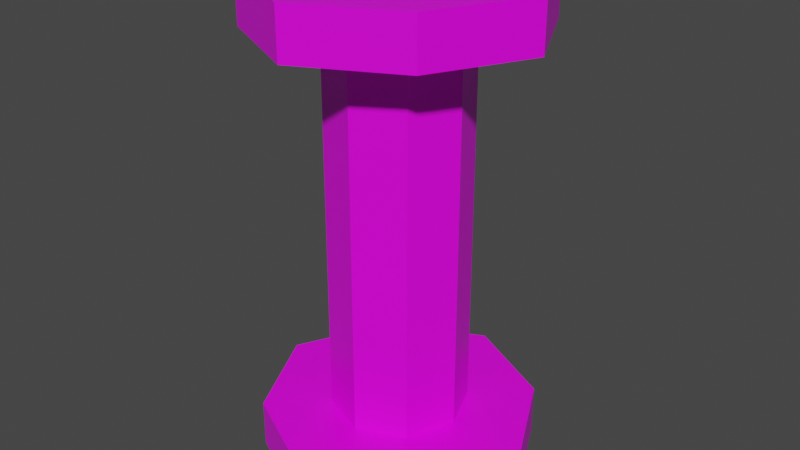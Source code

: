 # Source: Piller.blend  (saved by Blender 3.6.11; exported with 4.5.12 LTS)
import bpy
from mathutils import Matrix  # noqa: F401  (used for matrix-valued properties, if any)

bpy.ops.wm.read_factory_settings(use_empty=True)
scene = bpy.context.scene
scene.name = 'Scene'

# ---- collections
col_collection = bpy.data.collections.new('Collection'); scene.collection.children.link(col_collection)

# ---- images (referenced by path relative to the original .blend; pixels are not part of the script)
import os
ASSET_DIR = os.environ.get("B2B_ASSET_DIR", "")  # directory of the original .blend (textures are referenced by path, not embedded)
HERE = os.path.dirname(os.path.abspath(__file__))  # packed textures are extracted next to this script under _unpacked/

def load_image(name, relpath, width, height, colorspace="sRGB"):
    """Load a texture the original file referenced (path relative to the .blend, or extracted next to this script)."""
    p = next((c for c in (os.path.join(HERE, relpath), os.path.join(ASSET_DIR, relpath)) if relpath and os.path.exists(c)), "")
    if p:
        img = bpy.data.images.load(p, check_existing=True)
        img.name = name
    else:  # same state as the original file: an image datablock whose file is absent (Cycles renders it pink)
        img = bpy.data.images.new(name, width, height)
        img.source = "FILE"
        img.filepath = "//" + (relpath or name)
    img.colorspace_settings.name = colorspace
    return img
img_dungiontileset_01_png = load_image('DungionTileset_01.png', 'DungionTileset_01.png', 1024, 1024, 'sRGB')

# ---- materials (node trees are filled in below, after node groups)
mat_material = bpy.data.materials.new('Material')
mat_material.alpha_threshold = 0.0
mat_material.line_color = (0.0, 0.0, 0.0, 1.0)

# ---- material node trees
mat_material.use_nodes = True; mat_material.node_tree.nodes.clear()
_N = mat_material.node_tree.nodes; _L = mat_material.node_tree.links
n0 = _N.new('ShaderNodeOutputMaterial'); n0.name = 'Material Output'; n0.location = (300, 300)
n1 = _N.new('ShaderNodeBsdfPrincipled'); n1.name = 'Principled BSDF'; n1.location = (10, 300)
n1.distribution = 'GGX'
n1.subsurface_method = 'RANDOM_WALK_SKIN'
n1.inputs[2].default_value = 0.4
n1.inputs[3].default_value = 1.45
n1.inputs[27].default_value = (0.0, 0.0, 0.0, 1.0)
n1.inputs[28].default_value = 1.0
n2 = _N.new('ShaderNodeTexImage'); n2.name = 'Image Texture'; n2.location = (-180, 280)
n2.image = img_dungiontileset_01_png
n2.interpolation = 'Closest'
_L.new(n1.outputs[0], n0.inputs[0])
_L.new(n2.outputs[0], n1.inputs[0])
n0.is_active_output = True

# ---- world
world_world = bpy.data.worlds.new('World'); scene.world = world_world
world_world.use_nodes = True; world_world.node_tree.nodes.clear()
_N = world_world.node_tree.nodes; _L = world_world.node_tree.links
n0 = _N.new('ShaderNodeOutputWorld'); n0.name = 'World Output'; n0.location = (300, 300)
n1 = _N.new('ShaderNodeBackground'); n1.name = 'Background'; n1.location = (10, 300)
n1.inputs[0].default_value = (0.05088, 0.05088, 0.05088, 1.0)
_L.new(n1.outputs[0], n0.inputs[0])
n0.is_active_output = True
world_world.color = (0.05088, 0.05088, 0.05088)
world_world.use_sun_shadow = False
world_world.sun_shadow_jitter_overblur = 0.0

# ---- meshes
me_cube = bpy.data.meshes.new('Cube')
me_cube.from_pydata([(-2.0, -2.0, 0.0), (-2.0, -2.0, 1.0), (-1.0, -1.0, 1.0), (-1.0, -1.0, 9.0), (0.0, -3.0, 0.0), (0.0, -3.0, 1.0), (0.0, -1.4, 1.0), (0.0, -1.4, 9.0), (-3.0, 0.0, 0.0), (-3.0, 0.0, 1.0), (-1.4, 0.0, 1.0), (-1.0, -1.0, 5.0), (0.0, -1.4, 5.0), (-1.4, 0.0, 5.0), (-2.0, -2.0, 9.0), (-2.0, -2.0, 10.0), (-1.0, -1.0, 10.0), (0.0, -3.0, 10.0), (0.0, -1.4, 10.0), (-3.0, 0.0, 10.0), (-1.4, 0.0, 10.0), (0.0, 0.0, 10.0), (0.0, -3.0, 9.0), (-3.0, 0.0, 9.0), (-1.4, 0.0, 9.0), (2.0, -2.0, 0.0), (2.0, -2.0, 1.0), (1.0, -1.0, 1.0), (1.0, -1.0, 9.0), (3.0, 0.0, 0.0), (3.0, 0.0, 1.0), (1.4, 0.0, 1.0), (1.0, -1.0, 5.0), (1.4, 0.0, 5.0), (2.0, -2.0, 9.0), (2.0, -2.0, 10.0), (1.0, -1.0, 10.0), (3.0, 0.0, 10.0), (1.4, 0.0, 10.0), (3.0, 0.0, 9.0), (1.4, 0.0, 9.0), (-2.0, 2.0, 0.0), (-2.0, 2.0, 1.0), (-1.0, 1.0, 1.0), (-1.0, 1.0, 9.0), (0.0, 3.0, 0.0), (0.0, 3.0, 1.0), (0.0, 1.4, 1.0), (0.0, 1.4, 9.0), (-1.0, 1.0, 5.0), (0.0, 1.4, 5.0), (-2.0, 2.0, 9.0), (-2.0, 2.0, 10.0), (-1.0, 1.0, 10.0), (0.0, 3.0, 10.0), (0.0, 1.4, 10.0), (0.0, 3.0, 9.0), (2.0, 2.0, 0.0), (2.0, 2.0, 1.0), (1.0, 1.0, 1.0), (1.0, 1.0, 9.0), (1.0, 1.0, 5.0), (2.0, 2.0, 9.0), (2.0, 2.0, 10.0), (1.0, 1.0, 10.0)], [], [(5, 1, 0, 4), (9, 1, 2, 10), (12, 7, 3, 11), (1, 5, 6, 2), (11, 3, 24, 13), (1, 9, 8, 0), (2, 11, 13, 10), (6, 12, 11, 2), (17, 15, 14, 22), (19, 15, 16, 20), (15, 17, 18, 16), (15, 19, 23, 14), (21, 20, 16), (21, 16, 18), (23, 24, 3, 14), (14, 3, 7, 22), (5, 4, 25, 26), (30, 31, 27, 26), (12, 32, 28, 7), (26, 27, 6, 5), (32, 33, 40, 28), (26, 25, 29, 30), (27, 31, 33, 32), (6, 27, 32, 12), (17, 22, 34, 35), (37, 38, 36, 35), (35, 36, 18, 17), (35, 34, 39, 37), (21, 36, 38), (21, 18, 36), (39, 34, 28, 40), (34, 22, 7, 28), (46, 45, 41, 42), (9, 10, 43, 42), (50, 49, 44, 48), (42, 43, 47, 46), (49, 13, 24, 44), (42, 41, 8, 9), (43, 10, 13, 49), (47, 43, 49, 50), (54, 56, 51, 52), (19, 20, 53, 52), (52, 53, 55, 54), (52, 51, 23, 19), (21, 53, 20), (21, 55, 53), (23, 51, 44, 24), (51, 56, 48, 44), (46, 58, 57, 45), (30, 58, 59, 31), (50, 48, 60, 61), (58, 46, 47, 59), (61, 60, 40, 33), (58, 30, 29, 57), (59, 61, 33, 31), (47, 50, 61, 59), (54, 63, 62, 56), (37, 63, 64, 38), (63, 54, 55, 64), (63, 37, 39, 62), (21, 38, 64), (21, 64, 55), (39, 40, 60, 62), (62, 60, 48, 56)])
_uv = me_cube.uv_layers.new(name='UVMap')
_uv.uv.foreach_set('vector', [0.6146, 0.875, 0.6979, 0.875, 0.6979, 0.8333, 0.6146, 0.8333, 0.09375, 0.8333, 0.01042, 0.8333, 0.03125, 0.7708, 0.07292, 0.7708, 0.2917, 1.0, 0.2917, 0.8333, 0.25, 0.8333, 0.25, 1.0, 0.1979, 0.8333, 0.1146, 0.8333, 0.1354, 0.7708, 0.1771, 0.7708, 0.25, 1.0, 0.25, 0.8333, 0.2083, 0.8333, 0.2083, 1.0, 0.5104, 0.875, 0.5938, 0.875, 0.5938, 0.8333, 0.5104, 0.8333, 0.25, 1.0, 0.25, 0.8333, 0.2083, 0.8333, 0.2083, 1.0, 0.2917, 1.0, 0.2917, 0.8333, 0.25, 0.8333, 0.25, 1.0, 0.6146, 0.875, 0.6979, 0.875, 0.6979, 0.8333, 0.6146, 0.8333, 0.1354, 0.8229, 0.03125, 0.8229, 0.05208, 0.75, 0.1354, 0.75, 0.1354, 0.8229, 0.03125, 0.8229, 0.05208, 0.75, 0.1354, 0.75, 0.5104, 0.875, 0.5938, 0.875, 0.5938, 0.8333, 0.5104, 0.8333, 0.1354, 0.6979, 0.1354, 0.75, 0.05208, 0.75, 0.1354, 0.6979, 0.05208, 0.75, 0.1354, 0.75, 0.1354, 0.8229, 0.1354, 0.75, 0.05208, 0.75, 0.03125, 0.8229, 0.1354, 0.8229, 0.1354, 0.75, 0.05208, 0.75, 0.03125, 0.8229, 0.6146, 0.875, 0.6146, 0.8333, 0.6979, 0.8333, 0.6979, 0.875, 0.09375, 0.8333, 0.07292, 0.7708, 0.03125, 0.7708, 0.01042, 0.8333, 0.2083, 1.0, 0.25, 1.0, 0.25, 0.8333, 0.2083, 0.8333, 0.1979, 0.8333, 0.1771, 0.7708, 0.1354, 0.7708, 0.1146, 0.8333, 0.25, 1.0, 0.2917, 1.0, 0.2917, 0.8333, 0.25, 0.8333, 0.5104, 0.875, 0.5104, 0.8333, 0.5938, 0.8333, 0.5938, 0.875, 0.25, 1.0, 0.2917, 1.0, 0.2917, 0.8333, 0.25, 0.8333, 0.2083, 1.0, 0.25, 1.0, 0.25, 0.8333, 0.2083, 0.8333, 0.6146, 0.875, 0.6146, 0.8333, 0.6979, 0.8333, 0.6979, 0.875, 0.1354, 0.8229, 0.1354, 0.75, 0.05208, 0.75, 0.03125, 0.8229, 0.1354, 0.8229, 0.1354, 0.75, 0.05208, 0.75, 0.03125, 0.8229, 0.5104, 0.875, 0.5104, 0.8333, 0.5938, 0.8333, 0.5938, 0.875, 0.1354, 0.6979, 0.05208, 0.75, 0.1354, 0.75, 0.1354, 0.6979, 0.1354, 0.75, 0.05208, 0.75, 0.1354, 0.8229, 0.03125, 0.8229, 0.05208, 0.75, 0.1354, 0.75, 0.1354, 0.8229, 0.03125, 0.8229, 0.05208, 0.75, 0.1354, 0.75, 0.6146, 0.875, 0.6146, 0.8333, 0.6979, 0.8333, 0.6979, 0.875, 0.09375, 0.8333, 0.07292, 0.7708, 0.03125, 0.7708, 0.01042, 0.8333, 0.2083, 1.0, 0.25, 1.0, 0.25, 0.8333, 0.2083, 0.8333, 0.1979, 0.8333, 0.1771, 0.7708, 0.1354, 0.7708, 0.1146, 0.8333, 0.25, 1.0, 0.2917, 1.0, 0.2917, 0.8333, 0.25, 0.8333, 0.5104, 0.875, 0.5104, 0.8333, 0.5938, 0.8333, 0.5938, 0.875, 0.25, 1.0, 0.2917, 1.0, 0.2917, 0.8333, 0.25, 0.8333, 0.2083, 1.0, 0.25, 1.0, 0.25, 0.8333, 0.2083, 0.8333, 0.6146, 0.875, 0.6146, 0.8333, 0.6979, 0.8333, 0.6979, 0.875, 0.1354, 0.8229, 0.1354, 0.75, 0.05208, 0.75, 0.03125, 0.8229, 0.1354, 0.8229, 0.1354, 0.75, 0.05208, 0.75, 0.03125, 0.8229, 0.5104, 0.875, 0.5104, 0.8333, 0.5938, 0.8333, 0.5938, 0.875, 0.1354, 0.6979, 0.05208, 0.75, 0.1354, 0.75, 0.1354, 0.6979, 0.1354, 0.75, 0.05208, 0.75, 0.1354, 0.8229, 0.03125, 0.8229, 0.05208, 0.75, 0.1354, 0.75, 0.1354, 0.8229, 0.03125, 0.8229, 0.05208, 0.75, 0.1354, 0.75, 0.6146, 0.875, 0.6979, 0.875, 0.6979, 0.8333, 0.6146, 0.8333, 0.09375, 0.8333, 0.01042, 0.8333, 0.03125, 0.7708, 0.07292, 0.7708, 0.2917, 1.0, 0.2917, 0.8333, 0.25, 0.8333, 0.25, 1.0, 0.1979, 0.8333, 0.1146, 0.8333, 0.1354, 0.7708, 0.1771, 0.7708, 0.25, 1.0, 0.25, 0.8333, 0.2083, 0.8333, 0.2083, 1.0, 0.5104, 0.875, 0.5938, 0.875, 0.5938, 0.8333, 0.5104, 0.8333, 0.25, 1.0, 0.25, 0.8333, 0.2083, 0.8333, 0.2083, 1.0, 0.2917, 1.0, 0.2917, 0.8333, 0.25, 0.8333, 0.25, 1.0, 0.6146, 0.875, 0.6979, 0.875, 0.6979, 0.8333, 0.6146, 0.8333, 0.1354, 0.8229, 0.03125, 0.8229, 0.05208, 0.75, 0.1354, 0.75, 0.1354, 0.8229, 0.03125, 0.8229, 0.05208, 0.75, 0.1354, 0.75, 0.5104, 0.875, 0.5938, 0.875, 0.5938, 0.8333, 0.5104, 0.8333, 0.1354, 0.6979, 0.1354, 0.75, 0.05208, 0.75, 0.1354, 0.6979, 0.05208, 0.75, 0.1354, 0.75, 0.1354, 0.8229, 0.1354, 0.75, 0.05208, 0.75, 0.03125, 0.8229, 0.1354, 0.8229, 0.1354, 0.75, 0.05208, 0.75, 0.03125, 0.8229])
me_cube.materials.append(mat_material)
me_cube.use_remesh_preserve_volume = False
me_cube.use_remesh_preserve_attributes = False
me_cube.use_mirror_vertex_groups = False
me_cube.update()

# ---- objects
ob_cube = bpy.data.objects.new('Cube', me_cube)

# ---- transforms, parenting, visibility, modifiers, constraints
ob_cube.location = (0.0, 0.0, 0.0)
ob_cube.lock_rotations_4d = False
ob_cube.empty_display_type = 'ARROWS'
ob_cube.lineart.crease_threshold = 0.0
ob_cube.cycles.is_caustics_caster = True
ob_cube.cycles.is_caustics_receiver = True

# ---- collection membership
col_collection.objects.link(ob_cube)

# ---- scene / render settings (as saved in the file)
scene.frame_start = 1; scene.frame_end = 250; scene.frame_set(1)
scene.render.engine = 'CYCLES'
scene.render.preview_pixel_size = '2'
scene.cycles.feature_set = 'EXPERIMENTAL'
scene.cycles.samples = 512
scene.cycles.sampling_pattern = 'TABULATED_SOBOL'
scene.cycles.use_auto_tile = False
scene.view_settings.view_transform = 'Filmic'
bpy.context.view_layer.update()

# ---- added for rendering (the .blend has no active camera and no usable light): camera, sun
cam_auto = bpy.data.cameras.new('AutoCamera')
cam_auto.lens = 50.0
cam_auto.sensor_width = 36.0
cam_auto.clip_end = 1000.0
ob_auto_camera = bpy.data.objects.new('AutoCamera', cam_auto)
scene.collection.objects.link(ob_auto_camera)
ob_auto_camera.location = (12.1342, -14.561, 14.7074)
ob_auto_camera.rotation_euler = (1.09748, -7.21219e-08, 0.694738)
scene.camera = ob_auto_camera
light_auto_sun = bpy.data.lights.new('AutoSun', 'SUN')
light_auto_sun.energy = 3.0
light_auto_sun.angle = 0.0523599
ob_auto_sun = bpy.data.objects.new('AutoSun', light_auto_sun)
scene.collection.objects.link(ob_auto_sun)
ob_auto_sun.rotation_euler = (0.872665, 0.174533, 0.523599)
bpy.context.view_layer.update()
